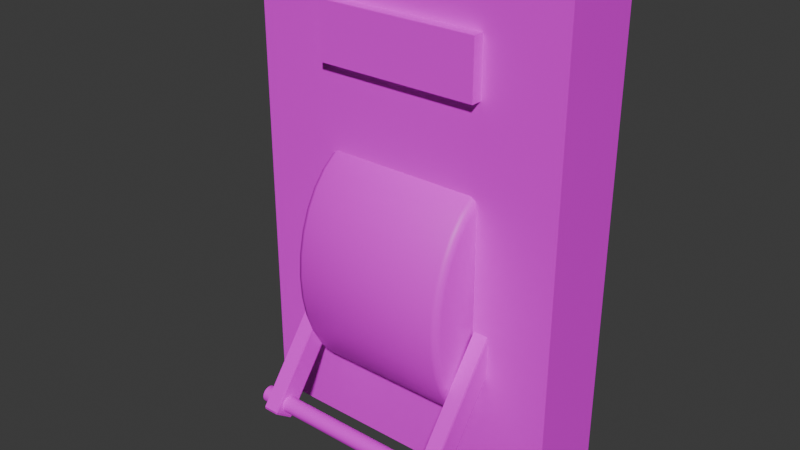 # Source: BigSwitch.blend  (saved by Blender 4.5.90; exported with 4.5.12 LTS)
import bpy
from mathutils import Matrix  # noqa: F401  (used for matrix-valued properties, if any)

bpy.ops.wm.read_factory_settings(use_empty=True)
scene = bpy.context.scene
scene.name = 'Scene'

# ---- collections
col_collection = bpy.data.collections.new('Collection'); scene.collection.children.link(col_collection)

# ---- images (referenced by path relative to the original .blend; pixels are not part of the script)
import os
ASSET_DIR = os.environ.get("B2B_ASSET_DIR", "")  # directory of the original .blend (textures are referenced by path, not embedded)
HERE = os.path.dirname(os.path.abspath(__file__))  # packed textures are extracted next to this script under _unpacked/

def load_image(name, relpath, width, height, colorspace="sRGB"):
    """Load a texture the original file referenced (path relative to the .blend, or extracted next to this script)."""
    p = next((c for c in (os.path.join(HERE, relpath), os.path.join(ASSET_DIR, relpath)) if relpath and os.path.exists(c)), "")
    if p:
        img = bpy.data.images.load(p, check_existing=True)
        img.name = name
    else:  # same state as the original file: an image datablock whose file is absent (Cycles renders it pink)
        img = bpy.data.images.new(name, width, height)
        img.source = "FILE"
        img.filepath = "//" + (relpath or name)
    img.colorspace_settings.name = colorspace
    return img
img_untitled_002 = load_image('Untitled.002', '', 1024, 1024, 'sRGB')
img_untitled = load_image('Untitled', '', 1024, 1024, 'sRGB')

# ---- materials (node trees are filled in below, after node groups)
mat_handle = bpy.data.materials.new('Handle')
mat_handle.diffuse_color = (0.0, 0.03965, 0.8003, 1.0)
mat_leavercircle = bpy.data.materials.new('LeaverCircle')
mat_leavercircle.diffuse_color = (0.8002, 0.0, 0.005686, 1.0)
mat_main_pannel = bpy.data.materials.new('Main Pannel')
mat_main_pannel.diffuse_color = (0.8004, 0.0, 0.7112, 1.0)
mat_lightbox = bpy.data.materials.new('LightBox')
mat_lightbox.diffuse_color = (0.0, 0.8004, 0.02089, 1.0)

# ---- material node trees
mat_handle.use_nodes = True; mat_handle.node_tree.nodes.clear()
_N = mat_handle.node_tree.nodes; _L = mat_handle.node_tree.links
n0 = _N.new('ShaderNodeBsdfPrincipled'); n0.name = 'Principled BSDF'; n0.location = (-200, 100)
n1 = _N.new('ShaderNodeOutputMaterial'); n1.name = 'Material Output'; n1.location = (200, 100)
n2 = _N.new('ShaderNodeTexImage'); n2.name = 'Image Texture'; n2.location = (-605, 57)
n2.image = img_untitled_002
_L.new(n0.outputs[0], n1.inputs[0])
_L.new(n2.outputs[0], n0.inputs[0])
n1.is_active_output = True
mat_leavercircle.use_nodes = True; mat_leavercircle.node_tree.nodes.clear()
_N = mat_leavercircle.node_tree.nodes; _L = mat_leavercircle.node_tree.links
n0 = _N.new('ShaderNodeBsdfPrincipled'); n0.name = 'Principled BSDF.001'; n0.location = (-121, 275)
n1 = _N.new('ShaderNodeOutputMaterial'); n1.name = 'Material Output.001'; n1.location = (279, 275)
n2 = _N.new('ShaderNodeTexImage'); n2.name = 'Image Texture'; n2.location = (-525, 232)
n2.image = img_untitled_002
_L.new(n0.outputs[0], n1.inputs[0])
_L.new(n2.outputs[0], n0.inputs[0])
n1.is_active_output = True
mat_main_pannel.use_nodes = True; mat_main_pannel.node_tree.nodes.clear()
_N = mat_main_pannel.node_tree.nodes; _L = mat_main_pannel.node_tree.links
n0 = _N.new('ShaderNodeBsdfPrincipled'); n0.name = 'Principled BSDF'; n0.location = (-200, 100)
n1 = _N.new('ShaderNodeOutputMaterial'); n1.name = 'Material Output'; n1.location = (200, 100)
n2 = _N.new('ShaderNodeTexImage'); n2.name = 'Image Texture'; n2.location = (-637, 178)
n2.image = img_untitled
_L.new(n0.outputs[0], n1.inputs[0])
_L.new(n2.outputs[0], n0.inputs[0])
n1.is_active_output = True
mat_lightbox.use_nodes = True; mat_lightbox.node_tree.nodes.clear()
_N = mat_lightbox.node_tree.nodes; _L = mat_lightbox.node_tree.links
n0 = _N.new('ShaderNodeBsdfPrincipled'); n0.name = 'Principled BSDF'; n0.location = (-142, 240)
n1 = _N.new('ShaderNodeOutputMaterial'); n1.name = 'Material Output'; n1.location = (258, 240)
n2 = _N.new('ShaderNodeTexImage'); n2.name = 'Image Texture'; n2.location = (-546, 197)
n2.image = img_untitled_002
_L.new(n0.outputs[0], n1.inputs[0])
_L.new(n2.outputs[0], n0.inputs[0])
n1.is_active_output = True

# ---- world
world_world = bpy.data.worlds.new('World'); scene.world = world_world
world_world.use_nodes = True; world_world.node_tree.nodes.clear()
_N = world_world.node_tree.nodes; _L = world_world.node_tree.links
n0 = _N.new('ShaderNodeOutputWorld'); n0.name = 'World Output'; n0.location = (200, 100)
n1 = _N.new('ShaderNodeBackground'); n1.name = 'Background'; n1.location = (-200, 100)
n1.inputs[0].default_value = (0.05088, 0.05088, 0.05088, 1.0)
_L.new(n1.outputs[0], n0.inputs[0])
n0.is_active_output = True
world_world.color = (0.05088, 0.05088, 0.05088)
world_world.sun_shadow_jitter_overblur = 0.0

# ---- meshes
me_cylinder_001 = bpy.data.meshes.new('Cylinder.001')
me_cylinder_001.from_pydata([(0.0, 0.1, -1.338), (0.0, 0.1, 1.338), (0.03828, 0.09243, -1.338), (0.03828, 0.09243, 1.338), (0.07074, 0.07074, -1.338), (0.07074, 0.07074, 1.338), (0.09243, 0.03828, -1.338), (0.09243, 0.03828, 1.338), (0.1, 0.0, -1.338), (0.1, 0.0, 1.338), (0.09243, -0.03828, -1.338), (0.09243, -0.03828, 1.338), (0.07074, -0.07074, -1.338), (0.07074, -0.07074, 1.338), (0.03828, -0.09243, -1.338), (0.03828, -0.09243, 1.338), (0.0, -0.1, -1.338), (0.0, -0.1, 1.338), (-0.03828, -0.09243, -1.338), (-0.03828, -0.09243, 1.338), (-0.07074, -0.07074, -1.338), (-0.07074, -0.07074, 1.338), (-0.09243, -0.03828, -1.338), (-0.09243, -0.03828, 1.338), (-0.1, 0.0, -1.338), (-0.1, 0.0, 1.338), (-0.09243, 0.03828, -1.338), (-0.09243, 0.03828, 1.338), (-0.07074, 0.07074, -1.338), (-0.07074, 0.07074, 1.338), (-0.03828, 0.09243, -1.338), (-0.03828, 0.09243, 1.338), (-2.388e-09, 4.776e-10, 1.338), (9.552e-10, -4.776e-10, -1.338), (-0.03384, 0.1925, 1.009), (-0.0528, 0.2068, 1.017), (-0.01956, 0.2115, 1.017), (0.188, 0.02543, 1.009), (0.2023, 0.04439, 1.017), (0.2069, 0.01115, 1.017), (-0.03384, 0.1925, 1.203), (-0.01956, 0.2115, 1.195), (-0.0528, 0.2068, 1.195), (0.188, 0.02543, 1.203), (0.2069, 0.01115, 1.195), (0.2023, 0.04439, 1.195), (-1.468, -1.672, 1.017), (-1.449, -1.686, 1.009), (-1.463, -1.705, 1.017), (-1.227, -1.853, 1.009), (-1.208, -1.867, 1.017), (-1.241, -1.872, 1.017), (-1.468, -1.672, 1.195), (-1.463, -1.705, 1.195), (-1.449, -1.686, 1.203), (-1.227, -1.853, 1.203), (-1.241, -1.872, 1.195), (-1.208, -1.867, 1.195), (-0.03384, 0.1925, -1.009), (-0.01956, 0.2115, -1.017), (-0.0528, 0.2068, -1.017), (0.188, 0.02543, -1.009), (0.2069, 0.01115, -1.017), (0.2023, 0.04439, -1.017), (-0.03384, 0.1925, -1.203), (-0.0528, 0.2068, -1.195), (-0.01956, 0.2115, -1.195), (0.188, 0.02543, -1.203), (0.2023, 0.04439, -1.195), (0.2069, 0.01115, -1.195), (-1.468, -1.672, -1.017), (-1.463, -1.705, -1.017), (-1.449, -1.686, -1.009), (-1.227, -1.853, -1.009), (-1.241, -1.872, -1.017), (-1.208, -1.867, -1.017), (-1.468, -1.672, -1.195), (-1.449, -1.686, -1.203), (-1.463, -1.705, -1.195), (-1.227, -1.853, -1.203), (-1.208, -1.867, -1.195), (-1.241, -1.872, -1.195)], [], [(0, 1, 3, 2), (2, 3, 5, 4), (4, 5, 7, 6), (6, 7, 9, 8), (8, 9, 11, 10), (10, 11, 13, 12), (12, 13, 15, 14), (14, 15, 17, 16), (16, 17, 19, 18), (18, 19, 21, 20), (20, 21, 23, 22), (22, 23, 25, 24), (24, 25, 27, 26), (26, 27, 29, 28), (0, 2, 33), (28, 29, 31, 30), (30, 31, 1, 0), (3, 1, 32), (1, 31, 32), (31, 29, 32), (29, 27, 32), (27, 25, 32), (25, 23, 32), (23, 21, 32), (21, 19, 32), (19, 17, 32), (17, 15, 32), (15, 13, 32), (13, 11, 32), (11, 9, 32), (9, 7, 32), (7, 5, 32), (5, 3, 32), (2, 4, 33), (4, 6, 33), (6, 8, 33), (8, 10, 33), (10, 12, 33), (12, 14, 33), (14, 16, 33), (16, 18, 33), (18, 20, 33), (20, 22, 33), (22, 24, 33), (24, 26, 33), (26, 28, 33), (28, 30, 33), (30, 0, 33), (34, 35, 36), (37, 38, 39), (40, 41, 42), (43, 44, 45), (46, 47, 48), (49, 50, 51), (52, 53, 54), (55, 56, 57), (58, 59, 60), (61, 62, 63), (64, 65, 66), (67, 68, 69), (70, 71, 72), (73, 74, 75), (76, 77, 78), (79, 80, 81), (36, 38, 37, 34), (45, 41, 40, 43), (35, 42, 41, 36), (44, 39, 38, 45), (43, 55, 57, 44), (34, 47, 46, 35), (51, 48, 47, 49), (52, 46, 48, 53), (50, 57, 56, 51), (55, 54, 53, 56), (39, 50, 49, 37), (42, 52, 54, 40), (58, 61, 63, 59), (67, 64, 66, 68), (59, 66, 65, 60), (68, 63, 62, 69), (69, 80, 79, 67), (60, 70, 72, 58), (73, 72, 71, 74), (78, 71, 70, 76), (74, 81, 80, 75), (81, 78, 77, 79), (61, 73, 75, 62), (64, 77, 76, 65), (41, 45, 38, 36), (35, 46, 52, 42), (34, 37, 49, 47), (44, 57, 50, 39), (40, 54, 55, 43), (48, 51, 56, 53), (66, 59, 63, 68), (60, 65, 76, 70), (58, 72, 73, 61), (69, 62, 75, 80), (64, 67, 79, 77), (71, 78, 81, 74)])
me_cylinder_001.polygons.foreach_set('use_smooth', [1, 1, 1, 1, 1, 1, 1, 1, 1, 1, 1, 1, 1, 1, 1, 1, 1, 1, 1, 1, 1, 1, 1, 1, 1, 1, 1, 1, 1, 1, 1, 1, 1, 1, 1, 1, 1, 1, 1, 1, 1, 1, 1, 1, 1, 1, 1, 1, 0, 0, 0, 0, 0, 0, 0, 0, 0, 0, 0, 0, 0, 0, 0, 0, 0, 0, 0, 0, 0, 0, 0, 0, 0, 0, 0, 0, 0, 0, 0, 0, 0, 0, 0, 0, 0, 0, 0, 0, 0, 0, 0, 0, 0, 0, 0, 0, 0, 0, 0, 0])
_k = set([(0, 2), (0, 30), (1, 3), (1, 31), (2, 4), (3, 5), (4, 5), (4, 6), (5, 7), (6, 8), (7, 9), (8, 10), (9, 11), (10, 12), (11, 13), (12, 14), (13, 15), (14, 16), (15, 17), (16, 18), (17, 19), (18, 20), (19, 21), (20, 22), (21, 23), (22, 24), (23, 25), (24, 26), (25, 27), (26, 28), (27, 29), (28, 30), (29, 31)])
me_cylinder_001.attributes.new('sharp_edge', 'BOOLEAN', 'EDGE').data.foreach_set('value', [ (min(e.vertices), max(e.vertices)) in _k for e in me_cylinder_001.edges])
_uv = me_cylinder_001.uv_layers.new(name='UVMap')
_uv.uv.foreach_set('vector', [0.7921, 0.838, 0.7921, 0.578, 0.7959, 0.578, 0.7959, 0.838, 0.7959, 0.838, 0.7959, 0.578, 0.7997, 0.578, 0.7997, 0.838, 0.739, 0.838, 0.739, 0.578, 0.7428, 0.578, 0.7428, 0.838, 0.7428, 0.838, 0.7428, 0.578, 0.7466, 0.578, 0.7466, 0.838, 0.7466, 0.838, 0.7466, 0.578, 0.7504, 0.578, 0.7504, 0.838, 0.7504, 0.838, 0.7504, 0.578, 0.7542, 0.578, 0.7542, 0.838, 0.7542, 0.838, 0.7542, 0.578, 0.758, 0.578, 0.758, 0.838, 0.758, 0.838, 0.758, 0.578, 0.7618, 0.578, 0.7618, 0.838, 0.7618, 0.838, 0.7618, 0.578, 0.7656, 0.578, 0.7656, 0.838, 0.7656, 0.838, 0.7656, 0.578, 0.7694, 0.578, 0.7694, 0.838, 0.7694, 0.838, 0.7694, 0.578, 0.7732, 0.578, 0.7732, 0.838, 0.7732, 0.838, 0.7732, 0.578, 0.7769, 0.578, 0.7769, 0.838, 0.7769, 0.838, 0.7769, 0.578, 0.7807, 0.578, 0.7807, 0.838, 0.7807, 0.838, 0.7807, 0.578, 0.7845, 0.578, 0.7845, 0.838, 0.8461, 0.578, 0.8496, 0.5795, 0.8442, 0.5875, 0.7845, 0.838, 0.7845, 0.578, 0.7883, 0.578, 0.7883, 0.838, 0.7883, 0.838, 0.7883, 0.578, 0.7921, 0.578, 0.7921, 0.838, 0.657, 0.8566, 0.6597, 0.8593, 0.6516, 0.8647, 0.6597, 0.8593, 0.6612, 0.8628, 0.6516, 0.8647, 0.6612, 0.8628, 0.6612, 0.8666, 0.6516, 0.8647, 0.6612, 0.8666, 0.6597, 0.8701, 0.6516, 0.8647, 0.6597, 0.8701, 0.657, 0.8728, 0.6516, 0.8647, 0.657, 0.8728, 0.6535, 0.8742, 0.6516, 0.8647, 0.6535, 0.8742, 0.6497, 0.8742, 0.6516, 0.8647, 0.6497, 0.8742, 0.6462, 0.8728, 0.6516, 0.8647, 0.6462, 0.8728, 0.6435, 0.8701, 0.6516, 0.8647, 0.6435, 0.8701, 0.6421, 0.8666, 0.6516, 0.8647, 0.6421, 0.8666, 0.6421, 0.8628, 0.6516, 0.8647, 0.6421, 0.8628, 0.6435, 0.8593, 0.6516, 0.8647, 0.6435, 0.8593, 0.6462, 0.8566, 0.6516, 0.8647, 0.6462, 0.8566, 0.6497, 0.8552, 0.6516, 0.8647, 0.6497, 0.8552, 0.6535, 0.8552, 0.6516, 0.8647, 0.6535, 0.8552, 0.657, 0.8566, 0.6516, 0.8647, 0.8496, 0.5795, 0.8522, 0.5821, 0.8442, 0.5875, 0.8522, 0.5821, 0.8537, 0.5856, 0.8442, 0.5875, 0.8537, 0.5856, 0.8537, 0.5894, 0.8442, 0.5875, 0.8537, 0.5894, 0.8522, 0.5929, 0.8442, 0.5875, 0.8522, 0.5929, 0.8496, 0.5956, 0.8442, 0.5875, 0.8496, 0.5956, 0.8461, 0.5971, 0.8442, 0.5875, 0.8461, 0.5971, 0.8423, 0.5971, 0.8442, 0.5875, 0.8423, 0.5971, 0.8388, 0.5956, 0.8442, 0.5875, 0.8388, 0.5956, 0.8361, 0.5929, 0.8442, 0.5875, 0.8361, 0.5929, 0.8346, 0.5894, 0.8442, 0.5875, 0.8346, 0.5894, 0.8346, 0.5856, 0.8442, 0.5875, 0.8346, 0.5856, 0.8361, 0.5821, 0.8442, 0.5875, 0.8361, 0.5821, 0.8388, 0.5795, 0.8442, 0.5875, 0.8388, 0.5795, 0.8423, 0.578, 0.8442, 0.5875, 0.8423, 0.578, 0.8461, 0.578, 0.8442, 0.5875, 0.9365, 0.7991, 0.9393, 0.801, 0.9365, 0.8029, 0.9046, 0.7991, 0.9046, 0.8029, 0.9019, 0.801, 0.9676, 0.1787, 0.9676, 0.1823, 0.9651, 0.1805, 0.9974, 0.1787, 1.0, 0.1805, 0.9974, 0.1823, 0.5462, 0.8566, 0.5448, 0.8566, 0.5462, 0.8552, 0.9739, 0.8044, 0.9725, 0.8044, 0.9725, 0.8029, 0.5794, 0.8566, 0.5794, 0.8552, 0.5808, 0.8566, 0.9379, 0.8044, 0.9393, 0.8029, 0.9393, 0.8044, 0.8022, 0.7567, 0.8022, 0.7603, 0.7997, 0.7585, 0.8321, 0.7567, 0.8346, 0.7585, 0.8321, 0.7603, 0.9739, 0.7991, 0.9766, 0.801, 0.9739, 0.8029, 0.942, 0.7991, 0.942, 0.8029, 0.9393, 0.801, 0.9033, 0.9457, 0.9033, 0.9471, 0.9019, 0.9457, 0.739, 0.8394, 0.7405, 0.838, 0.7405, 0.8394, 0.9365, 0.9457, 0.9379, 0.9457, 0.9365, 0.9471, 0.775, 0.8394, 0.7736, 0.8394, 0.7736, 0.838, 0.9365, 0.8029, 0.9046, 0.8029, 0.9046, 0.7991, 0.9365, 0.7991, 0.9974, 0.1823, 0.9676, 0.1823, 0.9676, 0.1787, 0.9974, 0.1787, 0.5462, 0.9979, 0.5794, 0.9979, 0.5794, 0.9994, 0.5462, 0.9994, 0.9393, 0.9457, 0.9725, 0.9457, 0.9725, 0.9471, 0.9393, 0.9471, 0.9379, 0.9457, 0.9379, 0.8044, 0.9393, 0.8044, 0.9393, 0.9457, 0.5448, 0.9979, 0.5448, 0.8566, 0.5462, 0.8566, 0.5462, 0.9979, 0.6088, 0.8897, 0.6254, 0.8897, 0.6254, 0.8911, 0.6088, 0.8911, 0.5794, 0.8566, 0.5462, 0.8566, 0.5462, 0.8552, 0.5794, 0.8552, 0.9725, 0.8044, 0.9393, 0.8044, 0.9393, 0.8029, 0.9725, 0.8029, 0.6088, 0.8552, 0.6254, 0.8552, 0.6254, 0.8566, 0.6088, 0.8566, 0.9725, 0.9457, 0.9725, 0.8044, 0.9739, 0.8044, 0.9739, 0.9457, 0.5794, 0.9979, 0.5794, 0.8566, 0.5808, 0.8566, 0.5808, 0.9979, 0.8022, 0.7567, 0.8321, 0.7567, 0.8321, 0.7603, 0.8022, 0.7603, 0.942, 0.7991, 0.9739, 0.7991, 0.9739, 0.8029, 0.942, 0.8029, 0.9033, 0.8029, 0.9365, 0.8029, 0.9365, 0.8044, 0.9033, 0.8044, 0.7736, 0.9821, 0.7405, 0.9821, 0.7405, 0.9807, 0.7736, 0.9807, 0.7736, 0.9807, 0.7736, 0.8394, 0.775, 0.8394, 0.775, 0.9807, 0.9033, 0.8044, 0.9033, 0.9457, 0.9019, 0.9457, 0.9019, 0.8044, 0.6421, 0.8911, 0.6254, 0.8911, 0.6254, 0.8897, 0.6421, 0.8897, 0.9365, 0.9471, 0.9033, 0.9471, 0.9033, 0.9457, 0.9365, 0.9457, 0.7405, 0.838, 0.7736, 0.838, 0.7736, 0.8394, 0.7405, 0.8394, 0.6421, 0.8566, 0.6254, 0.8566, 0.6254, 0.8552, 0.6421, 0.8552, 0.739, 0.9807, 0.739, 0.8394, 0.7405, 0.8394, 0.7405, 0.9807, 0.9379, 0.8044, 0.9379, 0.9457, 0.9365, 0.9457, 0.9365, 0.8044, 0.9676, 0.1823, 0.9974, 0.1823, 0.9974, 0.2242, 0.9676, 0.2242, 0.5462, 0.9979, 0.5462, 0.8566, 0.5794, 0.8566, 0.5794, 0.9979, 0.9365, 0.7991, 0.9046, 0.7991, 0.9046, 0.608, 0.9365, 0.608, 0.9393, 0.9457, 0.9393, 0.8044, 0.9725, 0.8044, 0.9725, 0.9457, 0.9676, 0.1787, 0.9676, 2.451e-08, 0.9974, -5.808e-09, 0.9974, 0.1787, 0.6254, 0.8897, 0.6088, 0.8897, 0.6088, 0.8566, 0.6254, 0.8566, 0.8022, 0.8022, 0.8022, 0.7603, 0.8321, 0.7603, 0.8321, 0.8022, 0.9033, 0.8044, 0.9365, 0.8044, 0.9365, 0.9457, 0.9033, 0.9457, 0.8022, 0.7567, 0.8022, 0.578, 0.8321, 0.578, 0.8321, 0.7567, 0.7736, 0.9807, 0.7405, 0.9807, 0.7405, 0.8394, 0.7736, 0.8394, 0.9739, 0.7991, 0.942, 0.7991, 0.942, 0.608, 0.9739, 0.608, 0.6254, 0.8897, 0.6254, 0.8566, 0.6421, 0.8566, 0.6421, 0.8897])
me_cylinder_001.materials.append(mat_handle)
me_cylinder_001.update()
me_cylinder_002 = bpy.data.meshes.new('Cylinder.002')
me_cylinder_002.from_pydata([(-1.029, -1.641, 1.0), (-1.029, -1.641, -1.0), (-1.029, -0.2143, -0.9169), (-1.029, -0.3406, -1.0), (-1.029, -0.2513, -0.9757), (-1.029, -0.3406, 1.0), (-1.029, -0.2143, 0.9169), (-1.029, -0.2513, 0.9757), (-0.8735, -0.4093, -1.0), (-0.8415, -0.2971, -0.9169), (-0.8509, -0.33, -0.9757), (-0.8735, -0.4093, 1.0), (-0.8415, -0.2971, 0.9169), (-0.8509, -0.33, 0.9757), (-0.715, -0.5325, -1.0), (-0.6686, -0.4315, -0.9169), (-0.6822, -0.4611, -0.9757), (-0.715, -0.5325, 1.0), (-0.6686, -0.4315, 0.9169), (-0.6822, -0.4611, 0.9757), (-0.5762, -0.6984, -1.0), (-0.5171, -0.6125, -0.9169), (-0.5344, -0.6376, -0.9757), (-0.5762, -0.6984, 1.0), (-0.5171, -0.6125, 0.9169), (-0.5344, -0.6376, 0.9757), (-0.4622, -0.9004, -1.0), (-0.3927, -0.8329, -0.9169), (-0.4131, -0.8527, -0.9757), (-0.4622, -0.9004, 1.0), (-0.3927, -0.8329, 0.9169), (-0.4131, -0.8527, 0.9757), (-0.3775, -1.131, -1.0), (-0.3003, -1.084, -0.9169), (-0.3229, -1.098, -0.9757), (-0.3775, -1.131, 1.0), (-0.3003, -1.084, 0.9169), (-0.3229, -1.098, 0.9757), (-0.3253, -1.381, -1.0), (-0.2434, -1.357, -0.9169), (-0.2674, -1.364, -0.9757), (-0.3253, -1.381, 1.0), (-0.2434, -1.357, 0.9169), (-0.2674, -1.364, 0.9757), (-0.3077, -1.641, -1.0), (-0.2242, -1.641, -0.9169), (-0.2487, -1.641, -0.9757), (-0.3077, -1.641, 1.0), (-0.2242, -1.641, 0.9169), (-0.2487, -1.641, 0.9757), (-0.3253, -1.901, -1.0), (-0.2434, -1.925, -0.9169), (-0.2674, -1.918, -0.9757), (-0.3253, -1.901, 1.0), (-0.2434, -1.925, 0.9169), (-0.2674, -1.918, 0.9757), (-0.3775, -2.151, -1.0), (-0.3003, -2.198, -0.9169), (-0.3229, -2.184, -0.9757), (-0.3775, -2.151, 1.0), (-0.3003, -2.198, 0.9169), (-0.3229, -2.184, 0.9757), (-0.4622, -2.382, -1.0), (-0.3927, -2.449, -0.9169), (-0.4131, -2.43, -0.9757), (-0.4622, -2.382, 1.0), (-0.3927, -2.449, 0.9169), (-0.4131, -2.43, 0.9757), (-0.5762, -2.584, -1.0), (-0.5171, -2.67, -0.9169), (-0.5344, -2.645, -0.9757), (-0.5762, -2.584, 1.0), (-0.5171, -2.67, 0.9169), (-0.5344, -2.645, 0.9757), (-0.715, -2.75, -1.0), (-0.6686, -2.851, -0.9169), (-0.6822, -2.821, -0.9757), (-0.715, -2.75, 1.0), (-0.6686, -2.851, 0.9169), (-0.6822, -2.821, 0.9757), (-0.8735, -2.873, -1.0), (-0.8415, -2.985, -0.9169), (-0.8509, -2.952, -0.9757), (-0.8735, -2.873, 1.0), (-0.8415, -2.985, 0.9169), (-0.8509, -2.952, 0.9757), (-1.029, -2.942, -1.0), (-1.029, -3.068, -0.9169), (-1.029, -3.031, -0.9757), (-1.029, -3.068, 0.9169), (-1.029, -2.942, 1.0), (-1.029, -3.031, 0.9757)], [], [(2, 9, 10, 4), (4, 10, 8, 3), (12, 6, 7, 13), (13, 7, 5, 11), (9, 15, 16, 10), (10, 16, 14, 8), (18, 12, 13, 19), (19, 13, 11, 17), (15, 21, 22, 16), (16, 22, 20, 14), (24, 18, 19, 25), (25, 19, 17, 23), (21, 27, 28, 22), (22, 28, 26, 20), (30, 24, 25, 31), (31, 25, 23, 29), (27, 33, 34, 28), (28, 34, 32, 26), (36, 30, 31, 37), (37, 31, 29, 35), (33, 39, 40, 34), (34, 40, 38, 32), (42, 36, 37, 43), (43, 37, 35, 41), (39, 45, 46, 40), (40, 46, 44, 38), (48, 42, 43, 49), (49, 43, 41, 47), (45, 51, 52, 46), (46, 52, 50, 44), (54, 48, 49, 55), (55, 49, 47, 53), (51, 57, 58, 52), (52, 58, 56, 50), (60, 54, 55, 61), (61, 55, 53, 59), (57, 63, 64, 58), (58, 64, 62, 56), (66, 60, 61, 67), (67, 61, 59, 65), (63, 69, 70, 64), (64, 70, 68, 62), (72, 66, 67, 73), (73, 67, 65, 71), (69, 75, 76, 70), (70, 76, 74, 68), (78, 72, 73, 79), (79, 73, 71, 77), (75, 81, 82, 76), (76, 82, 80, 74), (84, 78, 79, 85), (85, 79, 77, 83), (81, 87, 88, 82), (82, 88, 86, 80), (89, 84, 85, 91), (91, 85, 83, 90), (2, 4, 3, 1, 0, 5, 7, 6), (2, 6, 12, 9), (3, 8, 14, 20, 26, 32, 38, 44, 50, 56, 62, 68, 74, 80, 86, 1), (11, 5, 0, 90, 83, 77, 71, 65, 59, 53, 47, 41, 35, 29, 23, 17), (9, 12, 18, 15), (15, 18, 24, 21), (21, 24, 30, 27), (27, 30, 36, 33), (33, 36, 42, 39), (39, 42, 48, 45), (45, 48, 54, 51), (51, 54, 60, 57), (57, 60, 66, 63), (63, 66, 72, 69), (69, 72, 78, 75), (75, 78, 84, 81), (81, 84, 89, 87), (1, 86, 88, 87, 89, 91, 90, 0)])
me_cylinder_002.polygons.foreach_set('use_smooth', [True] * 74)
_uv = me_cylinder_002.uv_layers.new(name='UVMap')
_uv.uv.foreach_set('vector', [0.4593, 0.8642, 0.4411, 0.8548, 0.444, 0.8488, 0.461, 0.8575, 0.461, 0.8575, 0.444, 0.8488, 0.4466, 0.8408, 0.4617, 0.8481, 0.5242, 0.5873, 0.5424, 0.578, 0.5442, 0.5847, 0.5271, 0.5934, 0.5271, 0.5934, 0.5442, 0.5847, 0.5448, 0.5941, 0.5297, 0.6014, 0.4411, 0.8548, 0.4241, 0.8414, 0.4279, 0.8359, 0.444, 0.8488, 0.444, 0.8488, 0.4279, 0.8359, 0.4313, 0.8288, 0.4466, 0.8408, 0.5072, 0.6008, 0.5242, 0.5873, 0.5271, 0.5934, 0.511, 0.6063, 0.511, 0.6063, 0.5271, 0.5934, 0.5297, 0.6014, 0.5144, 0.6134, 0.4241, 0.8414, 0.4089, 0.8235, 0.4136, 0.819, 0.4279, 0.8359, 0.4279, 0.8359, 0.4136, 0.819, 0.4179, 0.8128, 0.4313, 0.8288, 0.492, 0.6187, 0.5072, 0.6008, 0.511, 0.6063, 0.4967, 0.6232, 0.4967, 0.6232, 0.511, 0.6063, 0.5144, 0.6134, 0.501, 0.6294, 0.4089, 0.8235, 0.3964, 0.8019, 0.4017, 0.7983, 0.4136, 0.819, 0.4136, 0.819, 0.4017, 0.7983, 0.4068, 0.7935, 0.4179, 0.8128, 0.4795, 0.6403, 0.492, 0.6187, 0.4967, 0.6232, 0.4848, 0.6439, 0.4848, 0.6439, 0.4967, 0.6232, 0.501, 0.6294, 0.4899, 0.6487, 0.3964, 0.8019, 0.387, 0.7772, 0.3928, 0.7747, 0.4017, 0.7983, 0.4017, 0.7983, 0.3928, 0.7747, 0.3985, 0.7714, 0.4068, 0.7935, 0.4701, 0.665, 0.4795, 0.6403, 0.4848, 0.6439, 0.4759, 0.6675, 0.4759, 0.6675, 0.4848, 0.6439, 0.4899, 0.6487, 0.4816, 0.6708, 0.387, 0.7772, 0.3809, 0.7504, 0.3871, 0.7491, 0.3928, 0.7747, 0.3928, 0.7747, 0.3871, 0.7491, 0.3931, 0.7473, 0.3985, 0.7714, 0.464, 0.6918, 0.4701, 0.665, 0.4759, 0.6675, 0.4702, 0.6931, 0.4702, 0.6931, 0.4759, 0.6675, 0.4816, 0.6708, 0.4762, 0.6949, 0.3809, 0.7504, 0.3786, 0.7224, 0.3849, 0.7223, 0.3871, 0.7491, 0.3871, 0.7491, 0.3849, 0.7223, 0.3911, 0.7222, 0.3931, 0.7473, 0.4617, 0.7198, 0.464, 0.6918, 0.4702, 0.6931, 0.468, 0.7199, 0.468, 0.7199, 0.4702, 0.6931, 0.4762, 0.6949, 0.4742, 0.72, 0.3786, 0.7224, 0.38, 0.6944, 0.3862, 0.6955, 0.3849, 0.7223, 0.3849, 0.7223, 0.3862, 0.6955, 0.3923, 0.6971, 0.3911, 0.7222, 0.4631, 0.7478, 0.4617, 0.7198, 0.468, 0.7199, 0.4693, 0.7467, 0.4693, 0.7467, 0.468, 0.7199, 0.4742, 0.72, 0.4754, 0.7451, 0.38, 0.6944, 0.3851, 0.6674, 0.391, 0.6697, 0.3862, 0.6955, 0.3862, 0.6955, 0.391, 0.6697, 0.3968, 0.6729, 0.3923, 0.6971, 0.4682, 0.7748, 0.4631, 0.7478, 0.4693, 0.7467, 0.4741, 0.7725, 0.4741, 0.7725, 0.4693, 0.7467, 0.4754, 0.7451, 0.4799, 0.7693, 0.3851, 0.6674, 0.3937, 0.6424, 0.3991, 0.6458, 0.391, 0.6697, 0.391, 0.6697, 0.3991, 0.6458, 0.4044, 0.6505, 0.3968, 0.6729, 0.4768, 0.7998, 0.4682, 0.7748, 0.4741, 0.7725, 0.4822, 0.7964, 0.4822, 0.7964, 0.4741, 0.7725, 0.4799, 0.7693, 0.4875, 0.7917, 0.3937, 0.6424, 0.4055, 0.6204, 0.4103, 0.6248, 0.3991, 0.6458, 0.3991, 0.6458, 0.4103, 0.6248, 0.4148, 0.6307, 0.4044, 0.6505, 0.4886, 0.8218, 0.4768, 0.7998, 0.4822, 0.7964, 0.4934, 0.8174, 0.4934, 0.8174, 0.4822, 0.7964, 0.4875, 0.7917, 0.4979, 0.8114, 0.4055, 0.6204, 0.42, 0.602, 0.424, 0.6073, 0.4103, 0.6248, 0.4103, 0.6248, 0.424, 0.6073, 0.4277, 0.6144, 0.4148, 0.6307, 0.5031, 0.8402, 0.4886, 0.8218, 0.4934, 0.8174, 0.5071, 0.8349, 0.5071, 0.8349, 0.4934, 0.8174, 0.4979, 0.8114, 0.5108, 0.8278, 0.42, 0.602, 0.4365, 0.588, 0.4396, 0.5939, 0.424, 0.6073, 0.424, 0.6073, 0.4396, 0.5939, 0.4425, 0.6018, 0.4277, 0.6144, 0.5196, 0.8542, 0.5031, 0.8402, 0.5071, 0.8349, 0.5227, 0.8483, 0.5227, 0.8483, 0.5071, 0.8349, 0.5108, 0.8278, 0.5256, 0.8404, 0.4365, 0.588, 0.4544, 0.578, 0.4564, 0.5846, 0.4396, 0.5939, 0.4396, 0.5939, 0.4564, 0.5846, 0.4573, 0.594, 0.4425, 0.6018, 0.5375, 0.8642, 0.5196, 0.8542, 0.5227, 0.8483, 0.5395, 0.8576, 0.5395, 0.8576, 0.5227, 0.8483, 0.5256, 0.8404, 0.5404, 0.8482, 0.5528, 0.8552, 0.5471, 0.8516, 0.5448, 0.8429, 0.5448, 0.7166, 0.739, 0.7166, 0.739, 0.8429, 0.7367, 0.8516, 0.731, 0.8552, 0.2005, 0.578, 0.3786, 0.578, 0.3786, 0.5979, 0.2005, 0.5979, 0.4617, 0.8481, 0.4466, 0.8408, 0.4313, 0.8288, 0.4179, 0.8128, 0.4068, 0.7935, 0.3985, 0.7714, 0.3931, 0.7473, 0.3911, 0.7222, 0.3923, 0.6971, 0.3968, 0.6729, 0.4044, 0.6505, 0.4148, 0.6307, 0.4277, 0.6144, 0.4425, 0.6018, 0.4573, 0.594, 0.4617, 0.721, 0.5297, 0.6014, 0.5448, 0.5941, 0.5448, 0.7212, 0.5404, 0.8482, 0.5256, 0.8404, 0.5108, 0.8278, 0.4979, 0.8114, 0.4875, 0.7917, 0.4799, 0.7693, 0.4754, 0.7451, 0.4742, 0.72, 0.4762, 0.6949, 0.4816, 0.6708, 0.4899, 0.6487, 0.501, 0.6294, 0.5144, 0.6134, 0.2005, 0.5979, 0.3786, 0.5979, 0.3786, 0.6192, 0.2005, 0.6192, 0.2005, 0.6192, 0.3786, 0.6192, 0.3786, 0.6421, 0.2005, 0.6421, 0.2005, 0.6421, 0.3786, 0.6421, 0.3786, 0.6667, 0.2005, 0.6667, 0.2005, 0.6667, 0.3786, 0.6667, 0.3786, 0.6927, 0.2005, 0.6927, 0.2005, 0.6927, 0.3786, 0.6927, 0.3786, 0.7198, 0.2005, 0.7198, 0.2005, 0.7198, 0.3786, 0.7198, 0.3786, 0.7474, 0.2005, 0.7474, 0.2005, 0.7474, 0.3786, 0.7474, 0.3786, 0.7751, 0.2005, 0.7751, 0.2005, 0.7751, 0.3786, 0.7751, 0.3786, 0.8021, 0.2005, 0.8021, 0.2005, 0.8021, 0.3786, 0.8021, 0.3786, 0.8282, 0.2005, 0.8282, 0.2005, 0.8282, 0.3786, 0.8282, 0.3786, 0.8528, 0.2005, 0.8528, 0.2005, 0.8528, 0.3786, 0.8528, 0.3786, 0.8757, 0.2005, 0.8757, 0.2005, 0.8757, 0.3786, 0.8757, 0.3786, 0.897, 0.2005, 0.897, 0.2005, 0.897, 0.3786, 0.897, 0.3786, 0.9169, 0.2005, 0.9169, 0.5448, 0.7166, 0.5448, 0.5903, 0.5471, 0.5816, 0.5528, 0.578, 0.731, 0.578, 0.7367, 0.5816, 0.739, 0.5903, 0.739, 0.7166])
me_cylinder_002.materials.append(mat_leavercircle)
me_cylinder_002.update()
me_cylinder_003 = bpy.data.meshes.new('Cylinder.003')
me_cylinder_003.from_pydata([(-0.8671, -5.352, -1.968), (-0.8671, 0.5991, -1.968), (-1.899, -5.352, -1.968), (-1.899, 0.5991, -1.968), (-0.8671, -5.352, 1.968), (-0.8671, 0.5991, 1.968), (-1.899, -5.352, 1.968), (-1.899, 0.5991, 1.968)], [], [(0, 2, 3, 1), (2, 6, 7, 3), (6, 4, 5, 7), (4, 0, 1, 5), (2, 0, 4, 6), (7, 5, 1, 3)])
_uv = me_cylinder_003.uv_layers.new(name='UVMap')
_uv.uv.foreach_set('vector', [0.3823, 0.0, 0.4825, 0.0, 0.4825, 0.578, 0.3823, 0.578, 0.4825, 1.582e-08, 0.8648, 3.253e-08, 0.8648, 0.578, 0.4825, 0.578, 0.8648, -1.054e-08, 0.9651, -1.054e-08, 0.9651, 0.578, 0.8648, 0.578, 2.108e-08, 0.0, 0.3823, 0.0, 0.3823, 0.578, 2.108e-08, 0.578, 0.2005, 0.9603, 0.1002, 0.9603, 0.1002, 0.578, 0.2005, 0.578, 0.1002, 0.9603, 0.0, 0.9603, 8.432e-08, 0.578, 0.1002, 0.578])
me_cylinder_003.materials.append(mat_main_pannel)
me_cylinder_003.update()
me_cylinder_004 = bpy.data.meshes.new('Cylinder.004')
me_cylinder_004.from_pydata([(-0.7299, -4.042, -1.0), (-0.7299, -4.734, -1.0), (-1.018, -4.042, -1.0), (-1.018, -4.734, -1.0), (-0.7299, -4.042, 1.0), (-0.7299, -4.734, 1.0), (-1.018, -4.042, 1.0), (-1.018, -4.734, 1.0)], [], [(0, 1, 3, 2), (2, 3, 7, 6), (6, 7, 5, 4), (4, 5, 1, 0), (2, 6, 4, 0), (7, 3, 1, 5)])
_uv = me_cylinder_004.uv_layers.new(name='UVMap')
_uv.uv.foreach_set('vector', [0.803, 0.9052, 0.803, 0.838, 0.775, 0.838, 0.775, 0.9052, 0.9019, 0.8022, 0.8346, 0.8022, 0.8346, 0.9965, 0.9019, 0.9965, 0.5808, 0.9224, 0.5808, 0.8552, 0.6088, 0.8552, 0.6088, 0.9224, 0.9019, 0.8022, 0.8346, 0.8022, 0.8346, 0.608, 0.9019, 0.608, 0.9651, 0.2242, 0.9651, 0.4185, 0.9931, 0.4185, 0.9931, 0.2242, 0.8066, 0.9965, 0.8066, 0.8022, 0.8346, 0.8022, 0.8346, 0.9965])
me_cylinder_004.materials.append(mat_lightbox)
me_cylinder_004.update()

# ---- objects
ob_cylinder_001 = bpy.data.objects.new('Cylinder.001', me_cylinder_001)
ob_cylinder_002 = bpy.data.objects.new('Cylinder.002', me_cylinder_002)
ob_cylinder_003 = bpy.data.objects.new('Cylinder.003', me_cylinder_003)
ob_cylinder_004 = bpy.data.objects.new('Cylinder.004', me_cylinder_004)

# ---- transforms, parenting, visibility, modifiers, constraints
ob_cylinder_001.location = (-3.644e-16, -1.383, -1.641)
ob_cylinder_001.rotation_euler = (-1.571, -2.22e-16, -1.571)
ob_cylinder_002.location = (-3.644e-16, -1.383, -1.641)
ob_cylinder_002.rotation_euler = (-1.571, -2.22e-16, -1.571)
ob_cylinder_003.location = (-3.644e-16, -1.383, -1.641)
ob_cylinder_003.rotation_euler = (-1.571, -2.22e-16, -1.571)
ob_cylinder_004.location = (-3.644e-16, -1.383, -1.641)
ob_cylinder_004.rotation_euler = (-1.571, -2.22e-16, -1.571)

# ---- collection membership
col_collection.objects.link(ob_cylinder_001)
col_collection.objects.link(ob_cylinder_002)
col_collection.objects.link(ob_cylinder_003)
col_collection.objects.link(ob_cylinder_004)

# ---- scene / render settings (as saved in the file)
scene.frame_start = 1; scene.frame_end = 250; scene.frame_set(1)
scene.render.engine = 'BLENDER_EEVEE_NEXT'
bpy.context.view_layer.update()

# ---- added for rendering (the .blend has no active camera and no usable light): camera, sun
cam_auto = bpy.data.cameras.new('AutoCamera')
cam_auto.lens = 50.0
cam_auto.sensor_width = 36.0
cam_auto.clip_end = 1000.0
ob_auto_camera = bpy.data.objects.new('AutoCamera', cam_auto)
scene.collection.objects.link(ob_auto_camera)
ob_auto_camera.location = (6.88296, -8.79659, 6.24158)
ob_auto_camera.rotation_euler = (1.09748, -7.21219e-08, 0.694738)
scene.camera = ob_auto_camera
light_auto_sun = bpy.data.lights.new('AutoSun', 'SUN')
light_auto_sun.energy = 3.0
light_auto_sun.angle = 0.0523599
ob_auto_sun = bpy.data.objects.new('AutoSun', light_auto_sun)
scene.collection.objects.link(ob_auto_sun)
ob_auto_sun.rotation_euler = (0.872665, 0.174533, 0.523599)
bpy.context.view_layer.update()
